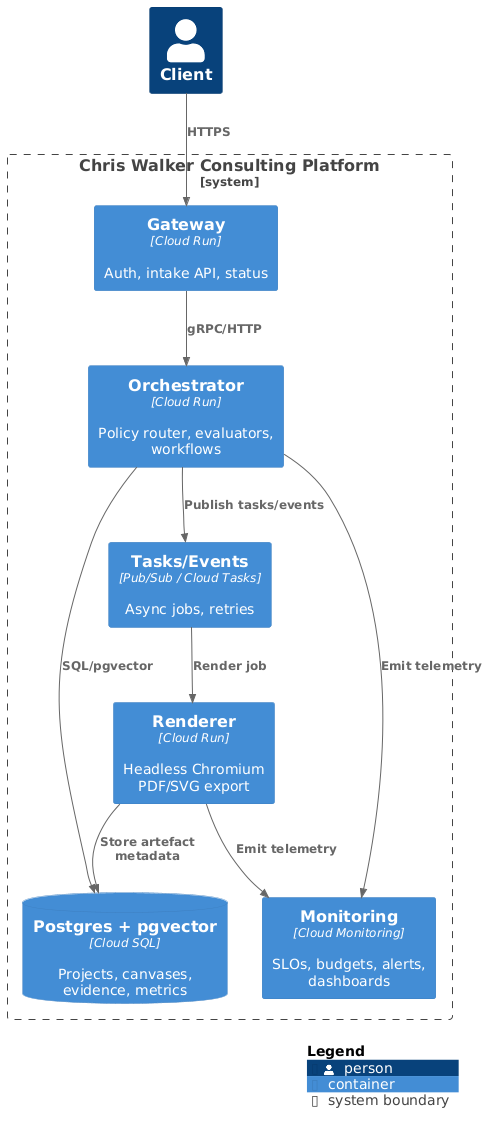

The diagram above was rendered by PlantUML. Its source (embedded in the PNG):
@startuml C4_Container
!includeurl https://raw.githubusercontent.com/plantuml-stdlib/C4-PlantUML/master/C4_Container.puml

LAYOUT_WITH_LEGEND()

Person(client, "Client")
System_Boundary(sys, "Chris Walker Consulting Platform") {
  Container(gateway, "Gateway", "Cloud Run", "Auth, intake API, status")
  Container(orchestrator, "Orchestrator", "Cloud Run", "Policy router, evaluators, workflows")
  Container(renderer, "Renderer", "Cloud Run", "Headless Chromium PDF/SVG export")
  ContainerDb(db, "Postgres + pgvector", "Cloud SQL", "Projects, canvases, evidence, metrics")
  Container(queue, "Tasks/Events", "Pub/Sub / Cloud Tasks", "Async jobs, retries")
  Container(monitor, "Monitoring", "Cloud Monitoring", "SLOs, budgets, alerts, dashboards")
}

Rel(client, gateway, "HTTPS")
Rel(gateway, orchestrator, "gRPC/HTTP")
Rel(orchestrator, db, "SQL/pgvector")
Rel(orchestrator, queue, "Publish tasks/events")
Rel(queue, renderer, "Render job")
Rel(renderer, db, "Store artefact metadata")
Rel(orchestrator, monitor, "Emit telemetry")
Rel(renderer, monitor, "Emit telemetry")

SHOW_LEGEND()
@enduml